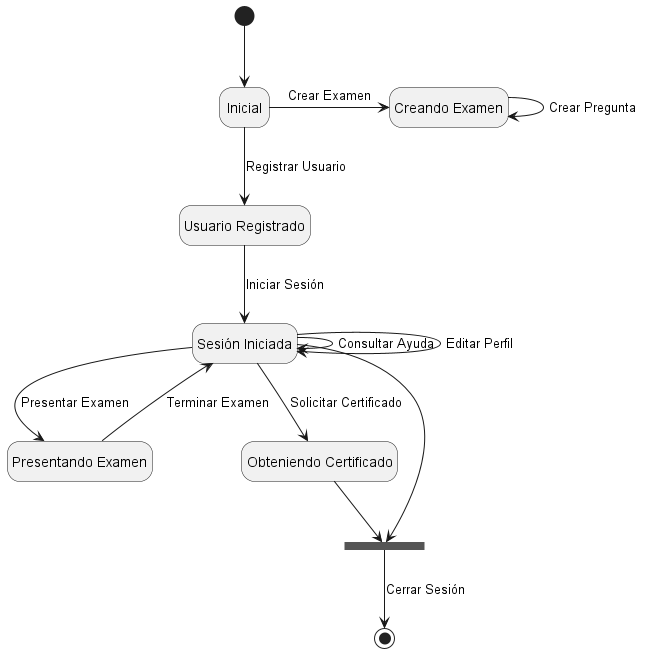

The diagram above was rendered by PlantUML. Its source (embedded in the PNG):
@startuml
hide empty description

state "Inicial" as state1
state "Creando Examen" as state2
state "Usuario Registrado" as state3
state "Sesión Iniciada" as state4
state "Presentando Examen" as state7
state "Obteniendo Certificado" as state8
state state9 <<join>>

[*] --> state1

state1 -r-> state2 : Crear Examen
state2 -r-> state2 : Crear Pregunta
state1 --> state3 : Registrar Usuario

state3 --> state4 : Iniciar Sesión

state4 --> state4 : Consultar Ayuda
state4 --> state4 : Editar Perfil

state4 --> state7 : Presentar Examen
state7 --> state4 : Terminar Examen

state4 --> state8 : Solicitar Certificado

state4 --> state9
state8 --> state9

state9 --> [*] : Cerrar Sesión

@enduml